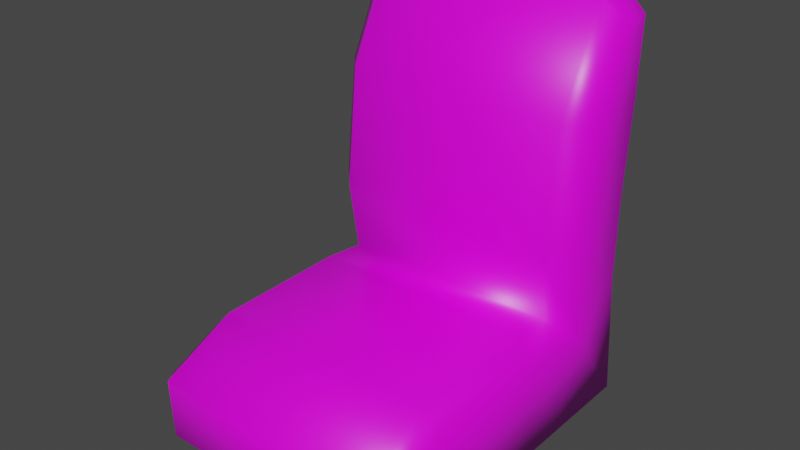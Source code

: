 # Source: chair1.blend  (saved by Blender 2.92.15; exported with 4.5.12 LTS)
import bpy
from mathutils import Matrix  # noqa: F401  (used for matrix-valued properties, if any)

bpy.ops.wm.read_factory_settings(use_empty=True)
scene = bpy.context.scene
scene.name = 'Scene'

# ---- collections
col_collection = bpy.data.collections.new('Collection'); scene.collection.children.link(col_collection)

# ---- images (referenced by path relative to the original .blend; pixels are not part of the script)
import os
ASSET_DIR = os.environ.get("B2B_ASSET_DIR", "")  # directory of the original .blend (textures are referenced by path, not embedded)
HERE = os.path.dirname(os.path.abspath(__file__))  # packed textures are extracted next to this script under _unpacked/

def load_image(name, relpath, width, height, colorspace="sRGB"):
    """Load a texture the original file referenced (path relative to the .blend, or extracted next to this script)."""
    p = next((c for c in (os.path.join(HERE, relpath), os.path.join(ASSET_DIR, relpath)) if relpath and os.path.exists(c)), "")
    if p:
        img = bpy.data.images.load(p, check_existing=True)
        img.name = name
    else:  # same state as the original file: an image datablock whose file is absent (Cycles renders it pink)
        img = bpy.data.images.new(name, width, height)
        img.source = "FILE"
        img.filepath = "//" + (relpath or name)
    img.colorspace_settings.name = colorspace
    return img
img_fabric028_1k_color_jpg = load_image('Fabric028_1K_Color.jpg', 'Fabric028_1K_Color.jpg', 1024, 1024, 'sRGB')

# ---- materials (node trees are filled in below, after node groups)
mat_material = bpy.data.materials.new('Material')
mat_material.alpha_threshold = 0.0
mat_material.use_transparent_shadow = False
mat_material.line_color = (0.0, 0.0, 0.0, 1.0)

# ---- material node trees
mat_material.use_nodes = True; mat_material.node_tree.nodes.clear()
_N = mat_material.node_tree.nodes; _L = mat_material.node_tree.links
n0 = _N.new('ShaderNodeOutputMaterial'); n0.name = 'Material Output'; n0.location = (300, 300)
n1 = _N.new('ShaderNodeBsdfPrincipled'); n1.name = 'Principled BSDF'; n1.location = (10, 300)
n1.distribution = 'GGX'
n1.subsurface_method = 'BURLEY'
n1.inputs[2].default_value = 0.4
n1.inputs[3].default_value = 1.45
n1.inputs[27].default_value = (0.0, 0.0, 0.0, 1.0)
n1.inputs[28].default_value = 1.0
n2 = _N.new('ShaderNodeTexImage'); n2.name = 'Image Texture'; n2.location = (-360, 227)
n2.image = img_fabric028_1k_color_jpg
_L.new(n1.outputs[0], n0.inputs[0])
_L.new(n2.outputs[0], n1.inputs[0])
n0.is_active_output = True

# ---- world
world_world = bpy.data.worlds.new('World'); scene.world = world_world
world_world.use_nodes = True; world_world.node_tree.nodes.clear()
_N = world_world.node_tree.nodes; _L = world_world.node_tree.links
n0 = _N.new('ShaderNodeOutputWorld'); n0.name = 'World Output'; n0.location = (300, 300)
n1 = _N.new('ShaderNodeBackground'); n1.name = 'Background'; n1.location = (10, 300)
n1.inputs[0].default_value = (0.05088, 0.05088, 0.05088, 1.0)
_L.new(n1.outputs[0], n0.inputs[0])
n0.is_active_output = True
world_world.color = (0.05088, 0.05088, 0.05088)
world_world.use_sun_shadow = False
world_world.sun_shadow_jitter_overblur = 0.0

# ---- meshes
me_cube = bpy.data.meshes.new('Cube')
me_cube.from_pydata([(0.38, -0.38, 1.661e-08), (0.38, -0.38, 0.4468), (0.38, -0.38, 0.1336), (0.38, -0.1314, -0.08508), (0.3221, -0.05836, -0.009976), (0.38, -0.1839, 0.65), (0.3221, -0.1526, 0.7091), (0.3221, -0.3221, 0.7024), (0.38, -0.38, 0.6422), (-0.3221, -0.05836, -0.009976), (-0.38, -0.1314, -0.08508), (-0.3221, -0.38, 1.661e-08), (-0.38, -0.3221, -0.001796), (-0.38, -0.1839, 0.6499), (-0.3221, -0.1526, 0.7091), (-0.3221, -0.38, 0.6422), (-0.3221, -0.3221, 0.7024), (-0.38, -0.3221, 0.6445), (0.3221, -1.29e-08, -0.2952), (0.38, -0.01185, -0.2373), (0.3221, -0.3221, -0.3281), (0.38, -0.38, -0.2702), (-0.38, -0.01185, -0.2373), (-0.3221, -1.29e-08, -0.2952), (-0.3221, -0.38, -0.2702), (-0.38, -0.3221, -0.2702), (-0.3221, -0.3221, -0.3281), (0.38, 0.7001, -0.1803), (0.3221, 0.7577, -0.1517), (-0.38, 0.7001, -0.1803), (-0.3221, 0.7577, -0.1517), (0.3221, 0.7022, -0.3297), (0.3221, 0.7593, -0.2718), (0.38, 0.7014, -0.2718), (-0.3221, 0.7022, -0.3297), (-0.38, 0.7014, -0.2718), (-0.3221, 0.7593, -0.2718), (-0.3221, -0.38, 0.1336), (-0.38, -0.3221, 0.1309), (-0.38, -0.3221, 0.4544), (-0.3221, -0.38, 0.4468), (0.3221, -0.04489, 0.1137), (0.38, -0.1043, 0.1165), (0.38, -0.1097, 0.484), (0.3221, -0.05088, 0.4917), (-0.3221, -0.05088, 0.4917), (-0.38, -0.1097, 0.484), (-0.38, -0.1043, 0.1165), (-0.3221, -0.04489, 0.1137), (0.38, 0.1568, -0.03682), (0.3221, 0.1347, 0.02245), (0.3221, 0.4748, -0.01203), (0.38, 0.4808, -0.0717), (-0.38, 0.4808, -0.0717), (-0.3221, 0.4748, -0.01203), (-0.3221, 0.1347, 0.02245), (-0.38, 0.1568, -0.03682), (-0.3221, 0.4938, -0.3211), (-0.38, 0.488, -0.2632), (-0.38, 0.2274, -0.2416), (-0.3221, 0.2491, -0.2995), (0.38, 0.488, -0.2632), (0.3221, 0.4938, -0.3211), (0.3221, 0.2491, -0.2995), (0.38, 0.2274, -0.2416)], [], [(40, 1, 8, 15), (44, 45, 14, 6), (11, 0, 2, 37), (12, 10, 22, 25), (7, 6, 14, 16), (17, 13, 46, 39), (18, 23, 60, 63), (58, 53, 29, 35), (4, 9, 48, 41), (22, 10, 56, 59), (52, 61, 33, 27), (62, 57, 34, 31), (39, 46, 47, 38), (54, 51, 28, 30), (9, 4, 50, 55), (55, 50, 51, 54), (0, 11, 24, 21), (41, 48, 45, 44), (26, 23, 18, 20), (37, 2, 1, 40), (3, 19, 64, 49), (2, 42, 43, 1), (1, 43, 5, 8), (59, 56, 53, 58), (30, 28, 32, 36), (38, 47, 10, 12), (63, 60, 57, 62), (3, 0, 21, 19), (49, 64, 61, 52), (15, 16, 17), (24, 25, 26), (31, 32, 33), (34, 35, 36), (40, 15, 17, 39), (16, 14, 13, 17), (6, 7, 8, 5), (44, 6, 5, 43), (15, 8, 7, 16), (48, 9, 10, 47), (21, 24, 26, 20), (19, 21, 20, 18), (23, 26, 25, 22), (12, 25, 24, 11), (36, 32, 31, 34), (27, 33, 32, 28), (35, 29, 30, 36), (52, 27, 28, 51), (56, 10, 9, 55), (60, 23, 22, 59), (64, 19, 18, 63), (11, 37, 38, 12), (37, 40, 39, 38), (4, 41, 42, 3), (41, 44, 43, 42), (14, 45, 46, 13), (45, 48, 47, 46), (3, 49, 50, 4), (49, 52, 51, 50), (29, 53, 54, 30), (53, 56, 55, 54), (34, 57, 58, 35), (57, 60, 59, 58), (33, 61, 62, 31), (61, 64, 63, 62), (0, 3, 42, 2)])
me_cube.polygons.foreach_set('use_smooth', [True] * 65)
_uv = me_cube.uv_layers.new(name='UVMap')
_uv.uv.foreach_set('vector', [0.02201, 0.706, 0.2888, 0.706, 0.2888, 0.7803, 0.02201, 0.7803, 0.9279, 0.8103, 0.6831, 0.8103, 0.6831, 0.7246, 0.9279, 0.7246, 0.02201, 0.5362, 0.2888, 0.5362, 0.2888, 0.587, 0.02201, 0.587, 0.6645, 0.411, 0.6961, 0.3385, 0.754, 0.2931, 0.7665, 0.411, 0.3528, 0.6783, 0.2888, 0.6783, 0.2888, 0.4335, 0.3528, 0.4335, 0.4189, 0.411, 0.4168, 0.3585, 0.4798, 0.3303, 0.4911, 0.411, 0.4163, 0.5555, 0.6611, 0.5555, 0.6611, 0.6502, 0.4163, 0.6502, 0.7638, 0.1031, 0.691, 0.1058, 0.7323, 0.02249, 0.7671, 0.02201, 0.9279, 1.0, 0.6831, 1.0, 0.6831, 0.9536, 0.9279, 0.9536, 0.754, 0.2931, 0.6961, 0.3385, 0.6778, 0.229, 0.7556, 0.2021, 0.2964, 0.3276, 0.3691, 0.3304, 0.3723, 0.4115, 0.3375, 0.411, 0.4163, 0.7433, 0.6611, 0.7433, 0.6611, 0.8225, 0.4163, 0.8225, 0.4911, 0.411, 0.4798, 0.3303, 0.6195, 0.3282, 0.6141, 0.411, 0.7051, 0.6129, 0.9499, 0.6129, 0.9499, 0.7246, 0.7051, 0.7246, 0.7051, 0.411, 0.9499, 0.411, 0.9499, 0.483, 0.7051, 0.483, 0.7051, 0.483, 0.9499, 0.483, 0.9499, 0.6129, 0.7051, 0.6129, 0.2888, 0.5362, 0.02201, 0.5362, 0.02201, 0.4335, 0.2888, 0.4335, 0.9279, 0.9536, 0.6831, 0.9536, 0.6831, 0.8103, 0.9279, 0.8103, 0.6611, 0.4332, 0.6611, 0.5555, 0.4163, 0.5555, 0.4163, 0.4332, 0.02201, 0.587, 0.2888, 0.587, 0.2888, 0.706, 0.02201, 0.706, 0.3018, 0.09488, 0.3596, 0.1404, 0.3611, 0.2314, 0.2833, 0.2044, 0.2188, 0.0002937, 0.2252, 0.1051, 0.08552, 0.1028, 0.09982, 0.0001128, 0.09982, 0.0001128, 0.08552, 0.1028, 0.0225, 0.07452, 0.02556, 0.0, 0.7556, 0.2021, 0.6778, 0.229, 0.691, 0.1058, 0.7638, 0.1031, 0.8346, 0.0, 0.8346, 0.2448, 0.7891, 0.2448, 0.7891, 0.0, 0.6141, 0.411, 0.6195, 0.3282, 0.6961, 0.3385, 0.6645, 0.411, 0.4163, 0.6502, 0.6611, 0.6502, 0.6611, 0.7433, 0.4163, 0.7433, 0.3018, 0.09488, 0.2696, 0.0003709, 0.3723, 0.0005269, 0.3596, 0.1404, 0.2833, 0.2044, 0.3611, 0.2314, 0.3691, 0.3304, 0.2964, 0.3276, 0.02201, 0.7803, 0.02201, 0.8032, 0.0, 0.7811, 0.6611, 0.411, 0.6831, 0.433, 0.6611, 0.4332, 0.3943, 0.4119, 0.3723, 0.4335, 0.3723, 0.4115, 0.7891, 0.0217, 0.7671, 0.02201, 0.7671, 0.0, 0.02201, 0.706, 0.02201, 0.7803, 0.0, 0.7811, 0.0, 0.7089, 0.3968, 0.411, 0.3943, 0.3466, 0.4168, 0.3585, 0.4189, 0.411, 0.0, 0.08637, 0.002642, 0.02195, 0.02556, 0.0, 0.0225, 0.07452, 0.08257, 0.1252, 0.0, 0.08637, 0.0225, 0.07452, 0.08552, 0.1028, 0.02201, 0.7803, 0.2888, 0.7803, 0.2668, 0.8032, 0.02201, 0.8032, 0.6206, 0.3056, 0.6676, 0.3108, 0.6961, 0.3385, 0.6195, 0.3282, 0.3943, 0.411, 0.6611, 0.411, 0.6611, 0.4332, 0.4163, 0.4332, 0.3596, 0.1404, 0.3723, 0.0005269, 0.3943, 0.02257, 0.3816, 0.145, 0.776, 0.2886, 0.7885, 0.411, 0.7665, 0.411, 0.754, 0.2931, 0.0, 0.5355, 0.0, 0.4335, 0.02201, 0.4335, 0.02201, 0.5362, 0.6611, 0.844, 0.4163, 0.844, 0.4163, 0.8225, 0.6611, 0.8225, 0.3375, 0.411, 0.3723, 0.4115, 0.3723, 0.4335, 0.3266, 0.4328, 0.7671, 0.02201, 0.7323, 0.02249, 0.7215, 0.0006375, 0.7671, 0.0, 0.972, 0.6172, 0.972, 0.7038, 0.9499, 0.7246, 0.9499, 0.6129, 0.6778, 0.229, 0.6961, 0.3385, 0.6676, 0.3108, 0.6553, 0.2374, 0.6611, 0.6502, 0.6611, 0.5555, 0.6831, 0.5508, 0.6831, 0.6417, 0.3943, 0.6417, 0.3943, 0.5508, 0.4163, 0.5555, 0.4163, 0.6502, 0.02201, 0.5362, 0.02201, 0.587, 0.0, 0.5859, 0.0, 0.5355, 0.02201, 0.587, 0.02201, 0.706, 0.0, 0.7089, 0.0, 0.5859, 0.2732, 0.1226, 0.2262, 0.1277, 0.2252, 0.1051, 0.3018, 0.09488, 0.2262, 0.1277, 0.08257, 0.1252, 0.08552, 0.1028, 0.2252, 0.1051, 0.3943, 0.3466, 0.4769, 0.3079, 0.4798, 0.3303, 0.4168, 0.3585, 0.4769, 0.3079, 0.6206, 0.3056, 0.6195, 0.3282, 0.4798, 0.3303, 0.3018, 0.09488, 0.2833, 0.2044, 0.2608, 0.196, 0.2732, 0.1226, 0.972, 0.4933, 0.972, 0.6172, 0.9499, 0.6129, 0.9499, 0.483, 0.6831, 0.7038, 0.6831, 0.6172, 0.7051, 0.6129, 0.7051, 0.7246, 0.6831, 0.6172, 0.6831, 0.4933, 0.7051, 0.483, 0.7051, 0.6129, 0.6611, 0.8225, 0.6611, 0.7433, 0.6831, 0.7408, 0.6831, 0.822, 0.6611, 0.7433, 0.6611, 0.6502, 0.6831, 0.6417, 0.6831, 0.7408, 0.3943, 0.822, 0.3943, 0.7408, 0.4163, 0.7433, 0.4163, 0.8225, 0.3943, 0.7408, 0.3943, 0.6417, 0.4163, 0.6502, 0.4163, 0.7433, 0.2696, 0.0003709, 0.3018, 0.09488, 0.2252, 0.1051, 0.2188, 0.0002937])
me_cube.materials.append(mat_material)
me_cube.use_remesh_preserve_volume = False
me_cube.use_remesh_preserve_attributes = False
me_cube.use_mirror_vertex_groups = False
me_cube.update()

# ---- objects
ob_cube = bpy.data.objects.new('Cube', me_cube)

# ---- transforms, parenting, visibility, modifiers, constraints
ob_cube.location = (0.0, 0.0, 0.0)
ob_cube.rotation_euler = (1.571, -0.0, 0.0)
ob_cube.lock_rotations_4d = False
ob_cube.empty_display_type = 'ARROWS'
ob_cube.lineart.crease_threshold = 0.0

# ---- collection membership
col_collection.objects.link(ob_cube)

# ---- scene / render settings (as saved in the file)
scene.frame_start = 1; scene.frame_end = 250; scene.frame_set(1)
scene.render.engine = 'BLENDER_EEVEE_NEXT'
scene.cycles.use_denoising = False
scene.cycles.samples = 128
scene.cycles.sampling_pattern = 'TABULATED_SOBOL'
scene.cycles.use_adaptive_sampling = False
scene.cycles.use_light_tree = False
scene.view_settings.view_transform = 'Filmic'
bpy.context.view_layer.update()

# ---- added for rendering (the .blend has no active camera and no usable light): camera, sun
cam_auto = bpy.data.cameras.new('AutoCamera')
cam_auto.lens = 50.0
cam_auto.sensor_width = 36.0
cam_auto.clip_end = 1000.0
ob_auto_camera = bpy.data.objects.new('AutoCamera', cam_auto)
scene.collection.objects.link(ob_auto_camera)
ob_auto_camera.location = (1.59042, -2.09823, 1.46201)
ob_auto_camera.rotation_euler = (1.09748, -7.21219e-08, 0.694738)
scene.camera = ob_auto_camera
light_auto_sun = bpy.data.lights.new('AutoSun', 'SUN')
light_auto_sun.energy = 3.0
light_auto_sun.angle = 0.0523599
ob_auto_sun = bpy.data.objects.new('AutoSun', light_auto_sun)
scene.collection.objects.link(ob_auto_sun)
ob_auto_sun.rotation_euler = (0.872665, 0.174533, 0.523599)
bpy.context.view_layer.update()
